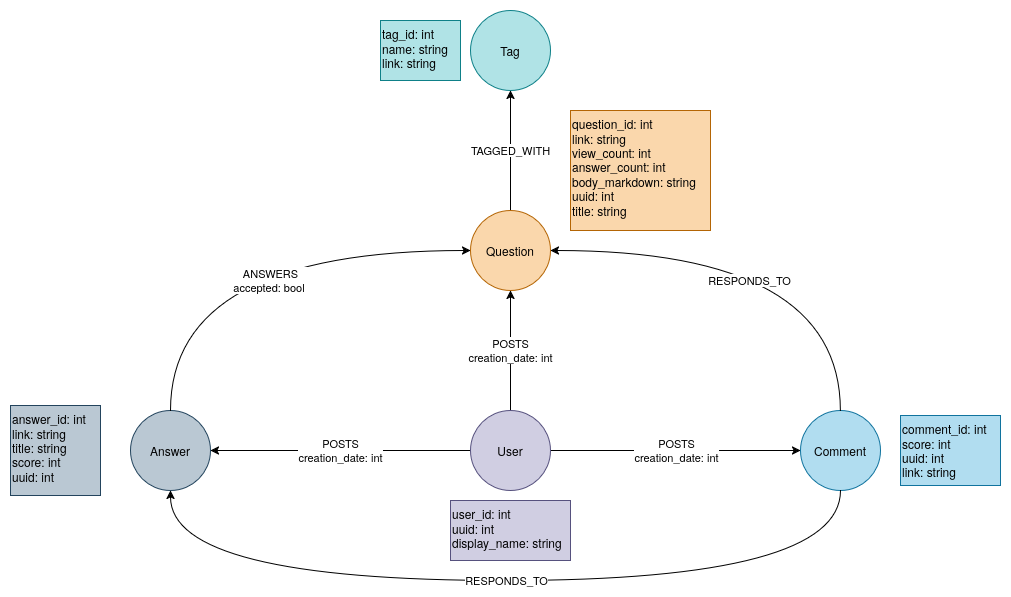

The diagram above was exported from draw.io. Its source (the exported page's mxGraphModel, read from the mxfile embedded in the PNG):
<mxGraphModel dx="2060" dy="1162" grid="1" gridSize="10" guides="1" tooltips="1" connect="1" arrows="1" fold="1" page="1" pageScale="1" pageWidth="850" pageHeight="1100" math="0" shadow="0">
  <root>
    <mxCell id="0" />
    <mxCell id="1" parent="0" />
    <mxCell id="CEDKijAqaG9I7dvYk9C9-1" parent="1" style="ellipse;whiteSpace=wrap;html=1;aspect=fixed;fillColor=#bac8d3;strokeColor=#23445d;" value="Answer" vertex="1">
      <mxGeometry height="80" width="80" x="370" y="640" as="geometry" />
    </mxCell>
    <mxCell id="CEDKijAqaG9I7dvYk9C9-2" parent="1" style="ellipse;whiteSpace=wrap;html=1;aspect=fixed;fillColor=#b1ddf0;strokeColor=#10739e;" value="&lt;div&gt;Comment&lt;/div&gt;" vertex="1">
      <mxGeometry height="80" width="80" x="1040" y="640" as="geometry" />
    </mxCell>
    <mxCell id="CEDKijAqaG9I7dvYk9C9-3" edge="1" parent="1" source="CEDKijAqaG9I7dvYk9C9-7" style="edgeStyle=orthogonalEdgeStyle;rounded=0;orthogonalLoop=1;jettySize=auto;html=1;" target="CEDKijAqaG9I7dvYk9C9-1" value="&lt;div&gt;POSTS&lt;/div&gt;creation_date: int">
      <mxGeometry relative="1" as="geometry">
        <mxPoint x="990" y="680" as="targetPoint" />
      </mxGeometry>
    </mxCell>
    <mxCell id="CEDKijAqaG9I7dvYk9C9-4" edge="1" parent="1" source="CEDKijAqaG9I7dvYk9C9-7" style="edgeStyle=orthogonalEdgeStyle;rounded=0;orthogonalLoop=1;jettySize=auto;html=1;" target="CEDKijAqaG9I7dvYk9C9-2" value="&lt;div&gt;POSTS&lt;/div&gt;creation_date: int">
      <mxGeometry relative="1" as="geometry" />
    </mxCell>
    <mxCell id="CEDKijAqaG9I7dvYk9C9-5" edge="1" parent="1" source="CEDKijAqaG9I7dvYk9C9-7" style="edgeStyle=orthogonalEdgeStyle;rounded=0;orthogonalLoop=1;jettySize=auto;html=1;" target="CEDKijAqaG9I7dvYk9C9-8" value="&lt;div&gt;POSTS&lt;/div&gt;creation_date: int">
      <mxGeometry relative="1" as="geometry" />
    </mxCell>
    <mxCell id="CEDKijAqaG9I7dvYk9C9-6" edge="1" parent="1" source="CEDKijAqaG9I7dvYk9C9-8" style="rounded=0;orthogonalLoop=1;jettySize=auto;html=1;" target="CEDKijAqaG9I7dvYk9C9-9" value="TAGGED_WITH">
      <mxGeometry relative="1" as="geometry" />
    </mxCell>
    <mxCell id="CEDKijAqaG9I7dvYk9C9-7" parent="1" style="ellipse;whiteSpace=wrap;html=1;aspect=fixed;fillColor=#d0cee2;strokeColor=#56517e;" value="User" vertex="1">
      <mxGeometry height="80" width="80" x="710" y="640" as="geometry" />
    </mxCell>
    <mxCell id="CEDKijAqaG9I7dvYk9C9-8" parent="1" style="ellipse;whiteSpace=wrap;html=1;aspect=fixed;fillColor=#fad7ac;strokeColor=#b46504;" value="Question" vertex="1">
      <mxGeometry height="80" width="80" x="710" y="440" as="geometry" />
    </mxCell>
    <mxCell id="CEDKijAqaG9I7dvYk9C9-9" parent="1" style="ellipse;whiteSpace=wrap;html=1;aspect=fixed;fillColor=#b0e3e6;strokeColor=#0e8088;" value="Tag" vertex="1">
      <mxGeometry height="80" width="80" x="710" y="240" as="geometry" />
    </mxCell>
    <mxCell id="CEDKijAqaG9I7dvYk9C9-14" parent="1" style="text;whiteSpace=wrap;fillColor=#fad7ac;strokeColor=#b46504;" value="question_id: int&#10;link: string&#10;view_count: int&#10;answer_count: int&#10;body_markdown: string&#10;uuid: int&#10;title: string" vertex="1">
      <mxGeometry height="120" width="140" x="810" y="340" as="geometry" />
    </mxCell>
    <mxCell id="CEDKijAqaG9I7dvYk9C9-17" edge="1" parent="1" source="CEDKijAqaG9I7dvYk9C9-1" style="rounded=0;orthogonalLoop=1;jettySize=auto;html=1;edgeStyle=orthogonalEdgeStyle;curved=1;" target="CEDKijAqaG9I7dvYk9C9-8" value="&lt;div&gt;ANSWERS&lt;/div&gt;&lt;div&gt;accepted: bool&amp;nbsp;&lt;/div&gt;">
      <mxGeometry relative="1" x="0.1304" y="-30" as="geometry">
        <mxPoint as="offset" />
        <Array as="points">
          <mxPoint x="410" y="480" />
        </Array>
        <mxPoint x="700" y="720" as="sourcePoint" />
        <mxPoint x="700" y="600" as="targetPoint" />
      </mxGeometry>
    </mxCell>
    <mxCell id="CEDKijAqaG9I7dvYk9C9-18" edge="1" parent="1" source="CEDKijAqaG9I7dvYk9C9-2" style="rounded=0;orthogonalLoop=1;jettySize=auto;html=1;edgeStyle=orthogonalEdgeStyle;curved=1;" target="CEDKijAqaG9I7dvYk9C9-8" value="RESPONDS_TO">
      <mxGeometry relative="1" x="0.1111" y="30" as="geometry">
        <mxPoint x="-1" as="offset" />
        <Array as="points">
          <mxPoint x="1080" y="480" />
        </Array>
        <mxPoint x="700" y="730" as="sourcePoint" />
        <mxPoint x="700" y="610" as="targetPoint" />
      </mxGeometry>
    </mxCell>
    <mxCell id="CEDKijAqaG9I7dvYk9C9-19" edge="1" parent="1" source="CEDKijAqaG9I7dvYk9C9-1" style="rounded=0;orthogonalLoop=1;jettySize=auto;html=1;edgeStyle=orthogonalEdgeStyle;endArrow=none;endFill=0;startArrow=classic;startFill=1;curved=1;" target="CEDKijAqaG9I7dvYk9C9-2" value="RESPONDS_TO">
      <mxGeometry relative="1" as="geometry">
        <Array as="points">
          <mxPoint x="410" y="810" />
          <mxPoint x="1080" y="810" />
        </Array>
        <mxPoint x="1270" y="782" as="sourcePoint" />
        <mxPoint x="970" y="620" as="targetPoint" />
      </mxGeometry>
    </mxCell>
    <mxCell id="CEDKijAqaG9I7dvYk9C9-25" parent="1" style="text;whiteSpace=wrap;fillColor=#bac8d3;strokeColor=#23445d;" value="answer_id: int&#10;link: string&#10;title: string&#10;score: int&#10;uuid: int" vertex="1">
      <mxGeometry height="90" width="90" x="250" y="635" as="geometry" />
    </mxCell>
    <mxCell id="CEDKijAqaG9I7dvYk9C9-26" parent="1" style="text;whiteSpace=wrap;fillColor=#b1ddf0;strokeColor=#10739e;" value="comment_id: int&#10;score: int&#10;uuid: int&#10;link: string" vertex="1">
      <mxGeometry height="70" width="100" x="1140" y="645" as="geometry" />
    </mxCell>
    <mxCell id="CEDKijAqaG9I7dvYk9C9-27" parent="1" style="text;whiteSpace=wrap;fillColor=#d0cee2;strokeColor=#56517e;" value="user_id: int&#10;uuid: int&#10;display_name: string" vertex="1">
      <mxGeometry height="60" width="120" x="690" y="730" as="geometry" />
    </mxCell>
    <mxCell id="CEDKijAqaG9I7dvYk9C9-28" parent="1" style="text;whiteSpace=wrap;fillColor=#b0e3e6;strokeColor=#0e8088;" value="tag_id: int&#10;name: string&#10;link: string" vertex="1">
      <mxGeometry height="60" width="80" x="620" y="250" as="geometry" />
    </mxCell>
  </root>
</mxGraphModel>